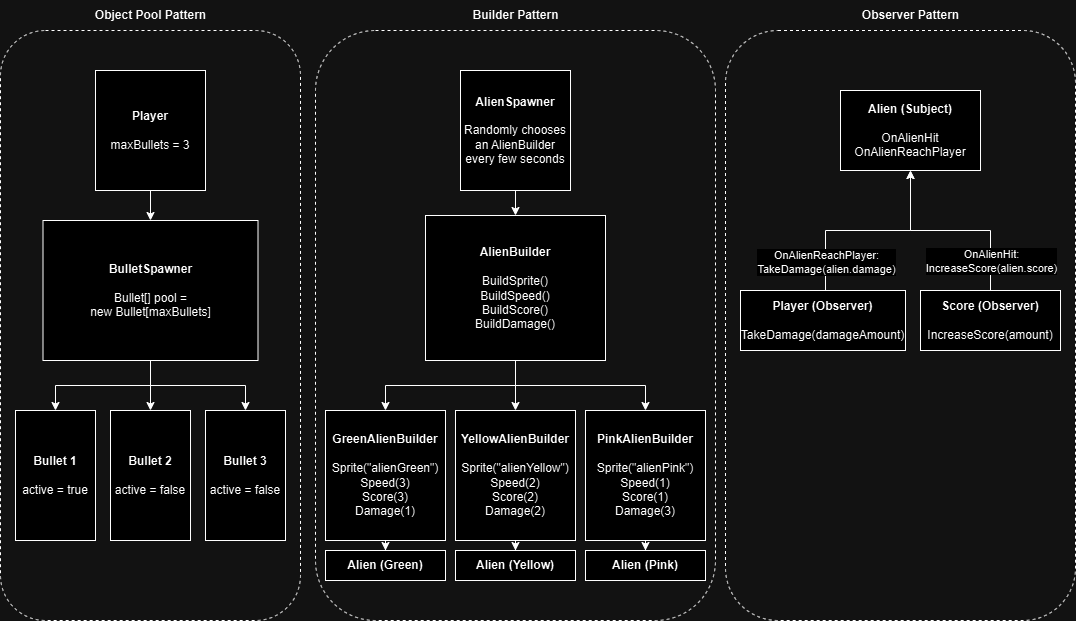

The diagram above was exported from draw.io. Its source (the exported page's mxGraphModel, read from the mxfile embedded in the PNG):
<mxGraphModel dx="1434" dy="738" grid="1" gridSize="10" guides="1" tooltips="1" connect="1" arrows="1" fold="1" page="1" pageScale="1" pageWidth="1100" pageHeight="850" math="0" shadow="0">
  <root>
    <mxCell id="0" />
    <mxCell id="1" parent="0" />
    <mxCell id="Nx1cugV2Kf3E3_iXmcnr-44" value="" style="rounded=1;whiteSpace=wrap;html=1;fillColor=none;dashed=1;" vertex="1" parent="1">
      <mxGeometry x="15" y="50" width="300" height="590" as="geometry" />
    </mxCell>
    <mxCell id="Nx1cugV2Kf3E3_iXmcnr-46" value="" style="rounded=1;whiteSpace=wrap;html=1;fillColor=none;dashed=1;" vertex="1" parent="1">
      <mxGeometry x="330" y="50" width="400" height="590" as="geometry" />
    </mxCell>
    <mxCell id="Nx1cugV2Kf3E3_iXmcnr-49" value="" style="rounded=1;whiteSpace=wrap;html=1;fillColor=none;dashed=1;" vertex="1" parent="1">
      <mxGeometry x="740" y="50" width="350" height="590" as="geometry" />
    </mxCell>
    <mxCell id="Nx1cugV2Kf3E3_iXmcnr-2" style="edgeStyle=orthogonalEdgeStyle;rounded=0;orthogonalLoop=1;jettySize=auto;html=1;" edge="1" parent="1" source="Nx1cugV2Kf3E3_iXmcnr-1" target="Nx1cugV2Kf3E3_iXmcnr-3">
      <mxGeometry relative="1" as="geometry">
        <mxPoint x="165" y="320" as="targetPoint" />
      </mxGeometry>
    </mxCell>
    <mxCell id="Nx1cugV2Kf3E3_iXmcnr-1" value="&lt;b&gt;Player&lt;/b&gt;&lt;div&gt;&lt;br&gt;&lt;/div&gt;&lt;div&gt;maxBullets = 3&lt;/div&gt;" style="rounded=0;whiteSpace=wrap;html=1;" vertex="1" parent="1">
      <mxGeometry x="110" y="90" width="110" height="120" as="geometry" />
    </mxCell>
    <mxCell id="Nx1cugV2Kf3E3_iXmcnr-6" style="edgeStyle=orthogonalEdgeStyle;rounded=0;orthogonalLoop=1;jettySize=auto;html=1;exitX=0.5;exitY=1;exitDx=0;exitDy=0;" edge="1" parent="1" source="Nx1cugV2Kf3E3_iXmcnr-3" target="Nx1cugV2Kf3E3_iXmcnr-10">
      <mxGeometry relative="1" as="geometry">
        <mxPoint x="110" y="530" as="targetPoint" />
      </mxGeometry>
    </mxCell>
    <mxCell id="Nx1cugV2Kf3E3_iXmcnr-8" style="edgeStyle=orthogonalEdgeStyle;rounded=0;orthogonalLoop=1;jettySize=auto;html=1;entryX=0.5;entryY=0;entryDx=0;entryDy=0;" edge="1" parent="1" source="Nx1cugV2Kf3E3_iXmcnr-3" target="Nx1cugV2Kf3E3_iXmcnr-13">
      <mxGeometry relative="1" as="geometry">
        <mxPoint x="157.5" y="430" as="targetPoint" />
      </mxGeometry>
    </mxCell>
    <mxCell id="Nx1cugV2Kf3E3_iXmcnr-9" style="edgeStyle=orthogonalEdgeStyle;rounded=0;orthogonalLoop=1;jettySize=auto;html=1;entryX=0.5;entryY=0;entryDx=0;entryDy=0;" edge="1" parent="1" source="Nx1cugV2Kf3E3_iXmcnr-3" target="Nx1cugV2Kf3E3_iXmcnr-12">
      <mxGeometry relative="1" as="geometry">
        <mxPoint x="220" y="530" as="targetPoint" />
      </mxGeometry>
    </mxCell>
    <mxCell id="Nx1cugV2Kf3E3_iXmcnr-3" value="&lt;b&gt;BulletSpawner&lt;/b&gt;&lt;div&gt;&lt;br&gt;&lt;/div&gt;&lt;div&gt;Bullet[] pool =&lt;/div&gt;&lt;div style=&quot;&quot;&gt;new Bullet[&lt;span style=&quot;background-color: initial;&quot;&gt;maxBullets]&lt;/span&gt;&lt;/div&gt;" style="rounded=0;whiteSpace=wrap;html=1;align=center;" vertex="1" parent="1">
      <mxGeometry x="57.5" y="240" width="215" height="140" as="geometry" />
    </mxCell>
    <mxCell id="Nx1cugV2Kf3E3_iXmcnr-10" value="&lt;b&gt;Bullet 1&lt;/b&gt;&lt;div&gt;&lt;br&gt;&lt;/div&gt;&lt;div&gt;active = true&lt;/div&gt;" style="rounded=0;whiteSpace=wrap;html=1;" vertex="1" parent="1">
      <mxGeometry x="30" y="430" width="80" height="130" as="geometry" />
    </mxCell>
    <mxCell id="Nx1cugV2Kf3E3_iXmcnr-12" value="&lt;b&gt;Bullet 3&lt;/b&gt;&lt;div&gt;&lt;br&gt;&lt;/div&gt;&lt;div&gt;active = false&lt;/div&gt;" style="rounded=0;whiteSpace=wrap;html=1;" vertex="1" parent="1">
      <mxGeometry x="220" y="430" width="80" height="130" as="geometry" />
    </mxCell>
    <mxCell id="Nx1cugV2Kf3E3_iXmcnr-13" value="&lt;b&gt;Bullet 2&lt;/b&gt;&lt;div&gt;&lt;br&gt;&lt;/div&gt;&lt;div&gt;active = false&lt;/div&gt;" style="rounded=0;whiteSpace=wrap;html=1;" vertex="1" parent="1">
      <mxGeometry x="125" y="430" width="80" height="130" as="geometry" />
    </mxCell>
    <mxCell id="Nx1cugV2Kf3E3_iXmcnr-17" style="edgeStyle=orthogonalEdgeStyle;rounded=0;orthogonalLoop=1;jettySize=auto;html=1;" edge="1" parent="1" source="Nx1cugV2Kf3E3_iXmcnr-15" target="Nx1cugV2Kf3E3_iXmcnr-18">
      <mxGeometry relative="1" as="geometry">
        <mxPoint x="530" y="240" as="targetPoint" />
      </mxGeometry>
    </mxCell>
    <mxCell id="Nx1cugV2Kf3E3_iXmcnr-15" value="&lt;b&gt;AlienSpawner&lt;/b&gt;&lt;div&gt;&lt;br&gt;&lt;/div&gt;&lt;div&gt;Randomly chooses an AlienBuilder every few seconds&lt;/div&gt;" style="rounded=0;whiteSpace=wrap;html=1;" vertex="1" parent="1">
      <mxGeometry x="475" y="90" width="110" height="120" as="geometry" />
    </mxCell>
    <mxCell id="Nx1cugV2Kf3E3_iXmcnr-19" style="edgeStyle=orthogonalEdgeStyle;rounded=0;orthogonalLoop=1;jettySize=auto;html=1;entryX=0.5;entryY=0;entryDx=0;entryDy=0;" edge="1" parent="1" source="Nx1cugV2Kf3E3_iXmcnr-18" target="Nx1cugV2Kf3E3_iXmcnr-22">
      <mxGeometry relative="1" as="geometry">
        <mxPoint x="450" y="440" as="targetPoint" />
      </mxGeometry>
    </mxCell>
    <mxCell id="Nx1cugV2Kf3E3_iXmcnr-20" style="edgeStyle=orthogonalEdgeStyle;rounded=0;orthogonalLoop=1;jettySize=auto;html=1;entryX=0.5;entryY=0;entryDx=0;entryDy=0;" edge="1" parent="1" source="Nx1cugV2Kf3E3_iXmcnr-18" target="Nx1cugV2Kf3E3_iXmcnr-23">
      <mxGeometry relative="1" as="geometry">
        <mxPoint x="530" y="440" as="targetPoint" />
      </mxGeometry>
    </mxCell>
    <mxCell id="Nx1cugV2Kf3E3_iXmcnr-21" style="edgeStyle=orthogonalEdgeStyle;rounded=0;orthogonalLoop=1;jettySize=auto;html=1;entryX=0.5;entryY=0;entryDx=0;entryDy=0;" edge="1" parent="1" source="Nx1cugV2Kf3E3_iXmcnr-18" target="Nx1cugV2Kf3E3_iXmcnr-24">
      <mxGeometry relative="1" as="geometry">
        <mxPoint x="600" y="440" as="targetPoint" />
      </mxGeometry>
    </mxCell>
    <mxCell id="Nx1cugV2Kf3E3_iXmcnr-18" value="&lt;b&gt;AlienBuilder&lt;/b&gt;&lt;div&gt;&lt;br&gt;&lt;/div&gt;&lt;div&gt;BuildSprite()&lt;/div&gt;&lt;div&gt;BuildSpeed()&lt;/div&gt;&lt;div&gt;BuildScore()&lt;/div&gt;&lt;div&gt;BuildDamage()&lt;/div&gt;" style="rounded=0;whiteSpace=wrap;html=1;" vertex="1" parent="1">
      <mxGeometry x="440" y="235" width="180" height="145" as="geometry" />
    </mxCell>
    <mxCell id="Nx1cugV2Kf3E3_iXmcnr-25" style="edgeStyle=orthogonalEdgeStyle;rounded=0;orthogonalLoop=1;jettySize=auto;html=1;" edge="1" parent="1" source="Nx1cugV2Kf3E3_iXmcnr-22" target="Nx1cugV2Kf3E3_iXmcnr-26">
      <mxGeometry relative="1" as="geometry">
        <mxPoint x="400" y="570" as="targetPoint" />
      </mxGeometry>
    </mxCell>
    <mxCell id="Nx1cugV2Kf3E3_iXmcnr-22" value="&lt;b&gt;GreenAlienBuilder&lt;/b&gt;&lt;div&gt;&lt;br&gt;&lt;/div&gt;&lt;div&gt;Sprite(&quot;alienGreen&quot;)&lt;/div&gt;&lt;div&gt;Speed(3)&lt;/div&gt;&lt;div&gt;Score(3)&lt;/div&gt;&lt;div&gt;Damage(1)&lt;/div&gt;" style="rounded=0;whiteSpace=wrap;html=1;" vertex="1" parent="1">
      <mxGeometry x="340" y="430" width="120" height="130" as="geometry" />
    </mxCell>
    <mxCell id="Nx1cugV2Kf3E3_iXmcnr-28" style="edgeStyle=orthogonalEdgeStyle;rounded=0;orthogonalLoop=1;jettySize=auto;html=1;entryX=0.5;entryY=0;entryDx=0;entryDy=0;" edge="1" parent="1" source="Nx1cugV2Kf3E3_iXmcnr-23" target="Nx1cugV2Kf3E3_iXmcnr-27">
      <mxGeometry relative="1" as="geometry" />
    </mxCell>
    <mxCell id="Nx1cugV2Kf3E3_iXmcnr-23" value="&lt;b&gt;YellowAlienBuilder&lt;/b&gt;&lt;div&gt;&lt;br&gt;&lt;/div&gt;&lt;div&gt;Sprite(&quot;alienYellow&quot;)&lt;/div&gt;&lt;div&gt;Speed(2)&lt;/div&gt;&lt;div&gt;Score(2)&lt;/div&gt;&lt;div&gt;Damage(2)&lt;/div&gt;" style="rounded=0;whiteSpace=wrap;html=1;" vertex="1" parent="1">
      <mxGeometry x="470" y="430" width="120" height="130" as="geometry" />
    </mxCell>
    <mxCell id="Nx1cugV2Kf3E3_iXmcnr-29" style="edgeStyle=orthogonalEdgeStyle;rounded=0;orthogonalLoop=1;jettySize=auto;html=1;" edge="1" parent="1" source="Nx1cugV2Kf3E3_iXmcnr-24" target="Nx1cugV2Kf3E3_iXmcnr-30">
      <mxGeometry relative="1" as="geometry">
        <mxPoint x="660" y="580" as="targetPoint" />
      </mxGeometry>
    </mxCell>
    <mxCell id="Nx1cugV2Kf3E3_iXmcnr-24" value="&lt;b&gt;PinkAlienBuilder&lt;/b&gt;&lt;div&gt;&lt;br&gt;&lt;/div&gt;&lt;div&gt;Sprite(&quot;alienPink&quot;)&lt;/div&gt;&lt;div&gt;Speed(1)&lt;/div&gt;&lt;div&gt;Score(1)&lt;/div&gt;&lt;div&gt;Damage(3)&lt;/div&gt;" style="rounded=0;whiteSpace=wrap;html=1;" vertex="1" parent="1">
      <mxGeometry x="600" y="430" width="120" height="130" as="geometry" />
    </mxCell>
    <mxCell id="Nx1cugV2Kf3E3_iXmcnr-26" value="&lt;b&gt;Alien (Green)&lt;/b&gt;" style="rounded=0;whiteSpace=wrap;html=1;" vertex="1" parent="1">
      <mxGeometry x="340" y="570" width="120" height="30" as="geometry" />
    </mxCell>
    <mxCell id="Nx1cugV2Kf3E3_iXmcnr-27" value="&lt;b&gt;Alien (Yellow)&lt;/b&gt;" style="rounded=0;whiteSpace=wrap;html=1;" vertex="1" parent="1">
      <mxGeometry x="470" y="570" width="120" height="30" as="geometry" />
    </mxCell>
    <mxCell id="Nx1cugV2Kf3E3_iXmcnr-30" value="&lt;b&gt;Alien (Pink)&lt;/b&gt;" style="rounded=0;whiteSpace=wrap;html=1;" vertex="1" parent="1">
      <mxGeometry x="600" y="570" width="120" height="30" as="geometry" />
    </mxCell>
    <mxCell id="Nx1cugV2Kf3E3_iXmcnr-40" style="edgeStyle=orthogonalEdgeStyle;rounded=0;orthogonalLoop=1;jettySize=auto;html=1;entryX=0.5;entryY=1;entryDx=0;entryDy=0;" edge="1" parent="1" source="Nx1cugV2Kf3E3_iXmcnr-31" target="Nx1cugV2Kf3E3_iXmcnr-32">
      <mxGeometry relative="1" as="geometry">
        <mxPoint x="1005" y="250" as="targetPoint" />
      </mxGeometry>
    </mxCell>
    <mxCell id="Nx1cugV2Kf3E3_iXmcnr-43" value="OnAlienHit:&lt;div&gt;IncreaseScore(alien.score)&lt;/div&gt;" style="edgeLabel;html=1;align=center;verticalAlign=middle;resizable=0;points=[];" vertex="1" connectable="0" parent="Nx1cugV2Kf3E3_iXmcnr-40">
      <mxGeometry x="-0.66" y="-1" relative="1" as="geometry">
        <mxPoint x="-1" y="4" as="offset" />
      </mxGeometry>
    </mxCell>
    <mxCell id="Nx1cugV2Kf3E3_iXmcnr-31" value="&lt;b&gt;Score (Observer)&lt;/b&gt;&lt;div&gt;&lt;br&gt;&lt;/div&gt;&lt;div&gt;IncreaseScore(amount)&lt;/div&gt;" style="rounded=0;whiteSpace=wrap;html=1;" vertex="1" parent="1">
      <mxGeometry x="935" y="310" width="140" height="60" as="geometry" />
    </mxCell>
    <mxCell id="Nx1cugV2Kf3E3_iXmcnr-32" value="&lt;b&gt;Alien (Subject)&lt;/b&gt;&lt;div&gt;&lt;br&gt;&lt;/div&gt;&lt;div&gt;OnAlienHit&lt;/div&gt;&lt;div&gt;OnAlienReachPlayer&lt;/div&gt;" style="rounded=0;whiteSpace=wrap;html=1;" vertex="1" parent="1">
      <mxGeometry x="855" y="110" width="140" height="80" as="geometry" />
    </mxCell>
    <mxCell id="Nx1cugV2Kf3E3_iXmcnr-37" style="edgeStyle=orthogonalEdgeStyle;rounded=0;orthogonalLoop=1;jettySize=auto;html=1;entryX=0.5;entryY=1;entryDx=0;entryDy=0;" edge="1" parent="1" source="Nx1cugV2Kf3E3_iXmcnr-35" target="Nx1cugV2Kf3E3_iXmcnr-32">
      <mxGeometry relative="1" as="geometry">
        <Array as="points">
          <mxPoint x="840" y="250" />
          <mxPoint x="925" y="250" />
        </Array>
      </mxGeometry>
    </mxCell>
    <mxCell id="Nx1cugV2Kf3E3_iXmcnr-41" value="OnAlienReachPlayer:&lt;div&gt;TakeDamage(alien.damage)&lt;/div&gt;" style="edgeLabel;html=1;align=center;verticalAlign=middle;resizable=0;points=[];" vertex="1" connectable="0" parent="Nx1cugV2Kf3E3_iXmcnr-37">
      <mxGeometry x="-0.7171" relative="1" as="geometry">
        <mxPoint as="offset" />
      </mxGeometry>
    </mxCell>
    <mxCell id="Nx1cugV2Kf3E3_iXmcnr-35" value="&lt;b&gt;Player (Observer)&lt;/b&gt;&lt;div&gt;&lt;br&gt;&lt;/div&gt;&lt;div&gt;TakeDamage(damageAmount)&lt;/div&gt;" style="whiteSpace=wrap;html=1;" vertex="1" parent="1">
      <mxGeometry x="755" y="310" width="165" height="60" as="geometry" />
    </mxCell>
    <mxCell id="Nx1cugV2Kf3E3_iXmcnr-45" value="&lt;b&gt;Object Pool Pattern&lt;/b&gt;" style="text;html=1;align=center;verticalAlign=middle;resizable=0;points=[];autosize=1;strokeColor=none;fillColor=none;" vertex="1" parent="1">
      <mxGeometry x="100" y="20" width="130" height="30" as="geometry" />
    </mxCell>
    <mxCell id="Nx1cugV2Kf3E3_iXmcnr-48" value="&lt;b&gt;Builder Pattern&lt;/b&gt;" style="text;html=1;align=center;verticalAlign=middle;resizable=0;points=[];autosize=1;strokeColor=none;fillColor=none;" vertex="1" parent="1">
      <mxGeometry x="475" y="20" width="110" height="30" as="geometry" />
    </mxCell>
    <mxCell id="Nx1cugV2Kf3E3_iXmcnr-52" value="&lt;b&gt;Observer Pattern&lt;/b&gt;" style="text;html=1;align=center;verticalAlign=middle;resizable=0;points=[];autosize=1;strokeColor=none;fillColor=none;" vertex="1" parent="1">
      <mxGeometry x="865" y="20" width="120" height="30" as="geometry" />
    </mxCell>
  </root>
</mxGraphModel>